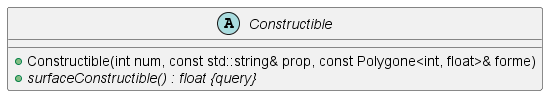

The diagram above was rendered by PlantUML. Its source (embedded in the PNG):
@startuml





/' Objects '/

abstract class Constructible {
	+Constructible(int num, const std::string& prop, const Polygone<int, float>& forme)
	+{abstract} surfaceConstructible() : float {query}
}





/' Inheritance relationships '/




/' Aggregation relationships '/





/' Nested objects '/



@enduml